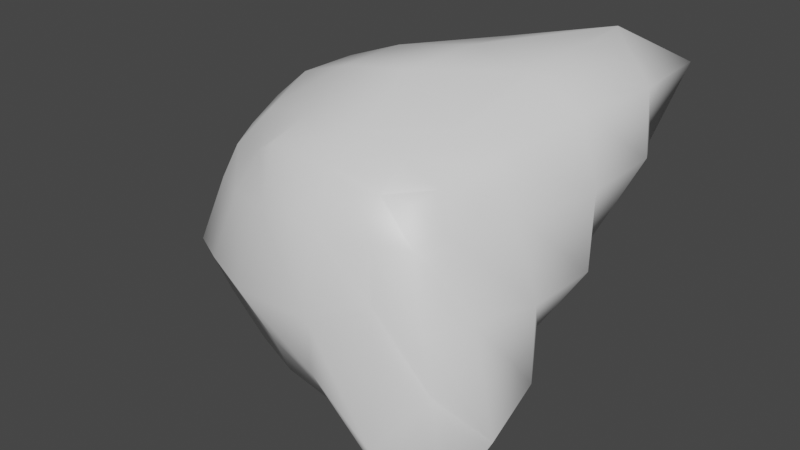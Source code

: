 # Source: poof.blend  (saved by Blender 2.80.75; exported with 4.5.12 LTS)
import bpy
from mathutils import Matrix  # noqa: F401  (used for matrix-valued properties, if any)

bpy.ops.wm.read_factory_settings(use_empty=True)
scene = bpy.context.scene
scene.name = 'Scene'

# ---- collections
col_collection = bpy.data.collections.new('Collection'); scene.collection.children.link(col_collection)

# ---- materials (node trees are filled in below, after node groups)
mat_material = bpy.data.materials.new('Material')
mat_material.alpha_threshold = 0.0
mat_material.use_transparent_shadow = False
mat_material.line_color = (0.0, 0.0, 0.0, 1.0)

# ---- material node trees
mat_material.use_nodes = True; mat_material.node_tree.nodes.clear()
_N = mat_material.node_tree.nodes; _L = mat_material.node_tree.links
n0 = _N.new('ShaderNodeOutputMaterial'); n0.name = 'Material Output'; n0.location = (300, 300)
n1 = _N.new('ShaderNodeBsdfPrincipled'); n1.name = 'Principled BSDF'; n1.location = (10, 300)
n1.distribution = 'GGX'
n1.subsurface_method = 'BURLEY'
n1.inputs[2].default_value = 0.4
n1.inputs[3].default_value = 1.45
n1.inputs[27].default_value = (0.0, 0.0, 0.0, 1.0)
n1.inputs[28].default_value = 1.0
_L.new(n1.outputs[0], n0.inputs[0])
n0.is_active_output = True

# ---- world
world_world = bpy.data.worlds.new('World'); scene.world = world_world
world_world.use_nodes = True; world_world.node_tree.nodes.clear()
_N = world_world.node_tree.nodes; _L = world_world.node_tree.links
n0 = _N.new('ShaderNodeOutputWorld'); n0.name = 'World Output'; n0.location = (300, 300)
n1 = _N.new('ShaderNodeBackground'); n1.name = 'Background'; n1.location = (10, 300)
n1.inputs[0].default_value = (0.05088, 0.05088, 0.05088, 1.0)
_L.new(n1.outputs[0], n0.inputs[0])
n0.is_active_output = True
world_world.color = (0.05088, 0.05088, 0.05088)
world_world.use_sun_shadow = False
world_world.sun_shadow_jitter_overblur = 0.0

# ---- meshes
me_cube = bpy.data.meshes.new('Cube')
me_cube.from_pydata([(2.531, 2.379, 2.194), (1.048, 1.216, -1.2), (1.186, -1.49, 1.242), (2.185, -2.149, -1.942), (-1.602, 1.332, 1.212), (-1.54, 1.27, -1.202), (-1.617, -1.481, 1.216), (-1.534, -1.425, -1.207), (-1.802, 1.04, -1.556), (-1.901, 0.3829, -1.699), (-1.871, -0.4711, -1.597), (-1.741, -1.123, -1.461), (2.434, 1.532, 2.059), (2.124, 0.5189, 1.947), (1.619, -0.4464, 1.521), (1.263, -1.058, 1.296), (-1.736, -1.097, 1.348), (-1.865, -0.5024, 1.53), (-1.821, 0.3493, 1.566), (-1.706, 0.9535, 1.352), (2.14, -1.463, -2.024), (1.822, -0.5174, -1.878), (1.427, 0.3169, -1.548), (1.341, 0.9925, -1.519), (2.203, 2.162, 1.113), (1.534, 1.557, -0.06589), (1.277, 1.405, -0.8327), (-1.766, -1.617, -0.8924), (-1.951, -1.889, -0.06648), (-1.757, -1.632, 0.7756), (1.27, -1.515, 0.6934), (1.791, -1.978, -0.04371), (1.795, -1.828, -0.9005), (-1.706, 1.458, 0.7147), (-1.959, 1.775, -0.01589), (-1.815, 1.59, -0.94), (2.525, 1.481, 1.188), (1.975, 1.19, -0.05428), (1.462, 0.9737, -0.8274), (2.423, 0.4736, 1.079), (2.437, 0.4218, 0.01349), (1.806, 0.3576, -0.9944), (1.961, -0.4925, 0.9263), (2.329, -0.5385, -0.05991), (2.37, -0.6016, -1.112), (1.643, -1.171, 0.78), (2.011, -1.319, -0.008985), (2.538, -1.62, -1.298), (-1.944, -1.169, 0.7275), (-2.325, -1.369, -0.06132), (-1.941, -1.152, -0.8283), (-2.227, -0.5278, 0.9397), (-2.449, -0.5756, -0.06298), (-2.214, -0.5076, -1.014), (-2.212, 0.3559, 0.9051), (-2.645, 0.4409, -0.1028), (-2.28, 0.3944, -1.04), (-1.917, 1.024, 0.779), (-2.241, 1.203, -0.02901), (-2.054, 1.103, -0.9543), (0.8168, 1.427, -1.497), (0.2336, 1.516, -1.517), (-0.5487, 1.486, -1.474), (-1.255, 1.439, -1.466), (0.7198, -1.447, 1.213), (0.293, -1.782, 1.529), (-0.6035, -1.832, 1.635), (-1.2, -1.518, 1.26), (-1.24, -1.589, -1.443), (-0.594, -1.745, -1.608), (0.2612, -1.803, -1.73), (1.405, -2.19, -2.134), (-1.225, 1.426, 1.326), (-0.5803, 1.666, 1.584), (0.4848, 2.018, 1.91), (1.605, 2.264, 2.055), (0.7887, 0.9091, -1.577), (0.2801, 1.124, -2.023), (-0.5969, 1.039, -1.923), (-1.184, 0.9268, -1.582), (1.031, 0.3685, -2.029), (0.3803, 0.3635, -2.374), (-0.545, 0.3821, -2.178), (-1.331, 0.3829, -2.022), (1.311, -0.5477, -2.353), (0.4529, -0.5528, -2.54), (-0.5458, -0.5576, -2.433), (-1.321, -0.498, -2.033), (1.458, -1.471, -2.424), (0.4266, -1.461, -2.386), (-0.5541, -1.245, -1.994), (-1.231, -1.112, -1.691), (-1.249, 1.023, 1.675), (-0.601, 1.142, 1.933), (0.4633, 1.401, 2.349), (1.838, 1.716, 2.673), (-1.356, 0.3765, 1.961), (-0.5631, 0.4307, 2.258), (0.4745, 0.5695, 2.437), (1.405, 0.4804, 2.304), (-1.357, -0.4829, 1.97), (-0.6496, -0.5137, 2.214), (0.4139, -0.5549, 2.405), (1.045, -0.4379, 1.783), (-1.28, -1.181, 1.704), (-0.5978, -1.188, 1.818), (0.2543, -1.249, 1.814), (0.8657, -1.138, 1.642), (-1.249, 1.652, -0.8153), (-0.5874, 1.83, -0.9528), (0.2179, 1.794, -0.9639), (0.794, 1.556, -0.8661), (-1.411, 2.118, -0.07211), (-0.6447, 2.259, -0.0323), (0.3368, 2.232, -0.06149), (1.201, 2.088, -0.02899), (-1.298, 1.703, 0.8089), (-0.5862, 1.931, 0.8961), (0.4457, 2.323, 1.12), (1.381, 2.159, 1.118), (1.642, -2.701, -1.25), (0.2855, -2.23, -1.023), (-0.5789, -2.021, -0.9821), (-1.265, -1.793, -0.8541), (0.9702, -1.924, 0.04553), (0.4385, -2.445, -0.07943), (-0.5964, -2.527, -0.03694), (-1.391, -2.194, -0.02499), (0.9833, -1.924, 0.8398), (0.2825, -2.094, 0.9272), (-0.5961, -2.069, 0.8586), (-1.29, -1.842, 0.7877)], [], [(104, 16, 6, 67), (131, 67, 6, 29), (57, 19, 4, 33), (88, 20, 3, 71), (45, 15, 2, 30), (119, 75, 0, 24), (24, 0, 12, 36), (36, 12, 13, 39), (39, 13, 14, 42), (42, 14, 15, 45), (60, 1, 23, 76), (76, 23, 22, 80), (80, 22, 21, 84), (84, 21, 20, 88), (29, 6, 16, 48), (48, 16, 17, 51), (51, 17, 18, 54), (54, 18, 19, 57), (72, 4, 19, 92), (92, 19, 18, 96), (96, 18, 17, 100), (100, 17, 16, 104), (9, 56, 59, 8), (56, 55, 58, 59), (55, 54, 57, 58), (10, 53, 56, 9), (53, 52, 55, 56), (52, 51, 54, 55), (11, 50, 53, 10), (50, 49, 52, 53), (49, 48, 51, 52), (7, 27, 50, 11), (27, 28, 49, 50), (28, 29, 48, 49), (21, 44, 47, 20), (44, 43, 46, 47), (43, 42, 45, 46), (22, 41, 44, 21), (41, 40, 43, 44), (40, 39, 42, 43), (23, 38, 41, 22), (38, 37, 40, 41), (37, 36, 39, 40), (1, 26, 38, 23), (26, 25, 37, 38), (25, 24, 36, 37), (60, 111, 26, 1), (111, 115, 25, 26), (115, 119, 24, 25), (20, 47, 32, 3), (47, 46, 31, 32), (46, 45, 30, 31), (8, 59, 35, 5), (59, 58, 34, 35), (58, 57, 33, 34), (68, 123, 27, 7), (123, 127, 28, 27), (127, 131, 29, 28), (31, 30, 128, 124), (124, 128, 129, 125), (125, 129, 130, 126), (126, 130, 131, 127), (32, 31, 124, 120), (120, 124, 125, 121), (121, 125, 126, 122), (122, 126, 127, 123), (3, 32, 120, 71), (71, 120, 121, 70), (70, 121, 122, 69), (69, 122, 123, 68), (34, 33, 116, 112), (112, 116, 117, 113), (113, 117, 118, 114), (114, 118, 119, 115), (35, 34, 112, 108), (108, 112, 113, 109), (109, 113, 114, 110), (110, 114, 115, 111), (5, 35, 108, 63), (63, 108, 109, 62), (62, 109, 110, 61), (61, 110, 111, 60), (14, 103, 107, 15), (103, 102, 106, 107), (102, 101, 105, 106), (101, 100, 104, 105), (13, 99, 103, 14), (99, 98, 102, 103), (98, 97, 101, 102), (97, 96, 100, 101), (12, 95, 99, 13), (95, 94, 98, 99), (94, 93, 97, 98), (93, 92, 96, 97), (0, 75, 95, 12), (75, 74, 94, 95), (74, 73, 93, 94), (73, 72, 92, 93), (10, 87, 91, 11), (87, 86, 90, 91), (86, 85, 89, 90), (85, 84, 88, 89), (9, 83, 87, 10), (83, 82, 86, 87), (82, 81, 85, 86), (81, 80, 84, 85), (8, 79, 83, 9), (79, 78, 82, 83), (78, 77, 81, 82), (77, 76, 80, 81), (5, 63, 79, 8), (63, 62, 78, 79), (62, 61, 77, 78), (61, 60, 76, 77), (33, 4, 72, 116), (116, 72, 73, 117), (117, 73, 74, 118), (118, 74, 75, 119), (11, 91, 68, 7), (91, 90, 69, 68), (90, 89, 70, 69), (89, 88, 71, 70), (30, 2, 64, 128), (128, 64, 65, 129), (129, 65, 66, 130), (130, 66, 67, 131), (15, 107, 64, 2), (107, 106, 65, 64), (106, 105, 66, 65), (105, 104, 67, 66)])
me_cube.polygons.foreach_set('use_smooth', [True] * 130)
_uv = me_cube.uv_layers.new(name='UVMap')
_uv.uv.foreach_set('vector', [0.575, 0.2, 0.625, 0.2, 0.625, 0.25, 0.575, 0.25, 0.5625, 0.45, 0.625, 0.45, 0.625, 0.5, 0.5625, 0.5, 0.5625, 0.7, 0.625, 0.7, 0.625, 0.75, 0.5625, 0.75, 0.575, 0.95, 0.625, 0.95, 0.625, 1.0, 0.575, 1.0, 0.3125, 0.7, 0.375, 0.7, 0.375, 0.75, 0.3125, 0.75, 0.8125, 0.7, 0.875, 0.7, 0.875, 0.75, 0.8125, 0.75, 0.3125, 0.5, 0.375, 0.5, 0.375, 0.55, 0.3125, 0.55, 0.3125, 0.55, 0.375, 0.55, 0.375, 0.6, 0.3125, 0.6, 0.3125, 0.6, 0.375, 0.6, 0.375, 0.65, 0.3125, 0.65, 0.3125, 0.65, 0.375, 0.65, 0.375, 0.7, 0.3125, 0.7, 0.575, 0.75, 0.625, 0.75, 0.625, 0.8, 0.575, 0.8, 0.575, 0.8, 0.625, 0.8, 0.625, 0.85, 0.575, 0.85, 0.575, 0.85, 0.625, 0.85, 0.625, 0.9, 0.575, 0.9, 0.575, 0.9, 0.625, 0.9, 0.625, 0.95, 0.575, 0.95, 0.5625, 0.5, 0.625, 0.5, 0.625, 0.55, 0.5625, 0.55, 0.5625, 0.55, 0.625, 0.55, 0.625, 0.6, 0.5625, 0.6, 0.5625, 0.6, 0.625, 0.6, 0.625, 0.65, 0.5625, 0.65, 0.5625, 0.65, 0.625, 0.65, 0.625, 0.7, 0.5625, 0.7, 0.575, 0.0, 0.625, 0.0, 0.625, 0.05, 0.575, 0.05, 0.575, 0.05, 0.625, 0.05, 0.625, 0.1, 0.575, 0.1, 0.575, 0.1, 0.625, 0.1, 0.625, 0.15, 0.575, 0.15, 0.575, 0.15, 0.625, 0.15, 0.625, 0.2, 0.575, 0.2, 0.375, 0.65, 0.4375, 0.65, 0.4375, 0.7, 0.375, 0.7, 0.4375, 0.65, 0.5, 0.65, 0.5, 0.7, 0.4375, 0.7, 0.5, 0.65, 0.5625, 0.65, 0.5625, 0.7, 0.5, 0.7, 0.375, 0.6, 0.4375, 0.6, 0.4375, 0.65, 0.375, 0.65, 0.4375, 0.6, 0.5, 0.6, 0.5, 0.65, 0.4375, 0.65, 0.5, 0.6, 0.5625, 0.6, 0.5625, 0.65, 0.5, 0.65, 0.375, 0.55, 0.4375, 0.55, 0.4375, 0.6, 0.375, 0.6, 0.4375, 0.55, 0.5, 0.55, 0.5, 0.6, 0.4375, 0.6, 0.5, 0.55, 0.5625, 0.55, 0.5625, 0.6, 0.5, 0.6, 0.375, 0.5, 0.4375, 0.5, 0.4375, 0.55, 0.375, 0.55, 0.4375, 0.5, 0.5, 0.5, 0.5, 0.55, 0.4375, 0.55, 0.5, 0.5, 0.5625, 0.5, 0.5625, 0.55, 0.5, 0.55, 0.125, 0.65, 0.1875, 0.65, 0.1875, 0.7, 0.125, 0.7, 0.1875, 0.65, 0.25, 0.65, 0.25, 0.7, 0.1875, 0.7, 0.25, 0.65, 0.3125, 0.65, 0.3125, 0.7, 0.25, 0.7, 0.125, 0.6, 0.1875, 0.6, 0.1875, 0.65, 0.125, 0.65, 0.1875, 0.6, 0.25, 0.6, 0.25, 0.65, 0.1875, 0.65, 0.25, 0.6, 0.3125, 0.6, 0.3125, 0.65, 0.25, 0.65, 0.125, 0.55, 0.1875, 0.55, 0.1875, 0.6, 0.125, 0.6, 0.1875, 0.55, 0.25, 0.55, 0.25, 0.6, 0.1875, 0.6, 0.25, 0.55, 0.3125, 0.55, 0.3125, 0.6, 0.25, 0.6, 0.125, 0.5, 0.1875, 0.5, 0.1875, 0.55, 0.125, 0.55, 0.1875, 0.5, 0.25, 0.5, 0.25, 0.55, 0.1875, 0.55, 0.25, 0.5, 0.3125, 0.5, 0.3125, 0.55, 0.25, 0.55, 0.625, 0.7, 0.6875, 0.7, 0.6875, 0.75, 0.625, 0.75, 0.6875, 0.7, 0.75, 0.7, 0.75, 0.75, 0.6875, 0.75, 0.75, 0.7, 0.8125, 0.7, 0.8125, 0.75, 0.75, 0.75, 0.125, 0.7, 0.1875, 0.7, 0.1875, 0.75, 0.125, 0.75, 0.1875, 0.7, 0.25, 0.7, 0.25, 0.75, 0.1875, 0.75, 0.25, 0.7, 0.3125, 0.7, 0.3125, 0.75, 0.25, 0.75, 0.375, 0.7, 0.4375, 0.7, 0.4375, 0.75, 0.375, 0.75, 0.4375, 0.7, 0.5, 0.7, 0.5, 0.75, 0.4375, 0.75, 0.5, 0.7, 0.5625, 0.7, 0.5625, 0.75, 0.5, 0.75, 0.375, 0.45, 0.4375, 0.45, 0.4375, 0.5, 0.375, 0.5, 0.4375, 0.45, 0.5, 0.45, 0.5, 0.5, 0.4375, 0.5, 0.5, 0.45, 0.5625, 0.45, 0.5625, 0.5, 0.5, 0.5, 0.5, 0.25, 0.5625, 0.25, 0.5625, 0.3, 0.5, 0.3, 0.5, 0.3, 0.5625, 0.3, 0.5625, 0.35, 0.5, 0.35, 0.5, 0.35, 0.5625, 0.35, 0.5625, 0.4, 0.5, 0.4, 0.5, 0.4, 0.5625, 0.4, 0.5625, 0.45, 0.5, 0.45, 0.4375, 0.25, 0.5, 0.25, 0.5, 0.3, 0.4375, 0.3, 0.4375, 0.3, 0.5, 0.3, 0.5, 0.35, 0.4375, 0.35, 0.4375, 0.35, 0.5, 0.35, 0.5, 0.4, 0.4375, 0.4, 0.4375, 0.4, 0.5, 0.4, 0.5, 0.45, 0.4375, 0.45, 0.375, 0.25, 0.4375, 0.25, 0.4375, 0.3, 0.375, 0.3, 0.375, 0.3, 0.4375, 0.3, 0.4375, 0.35, 0.375, 0.35, 0.375, 0.35, 0.4375, 0.35, 0.4375, 0.4, 0.375, 0.4, 0.375, 0.4, 0.4375, 0.4, 0.4375, 0.45, 0.375, 0.45, 0.75, 0.5, 0.8125, 0.5, 0.8125, 0.55, 0.75, 0.55, 0.75, 0.55, 0.8125, 0.55, 0.8125, 0.6, 0.75, 0.6, 0.75, 0.6, 0.8125, 0.6, 0.8125, 0.65, 0.75, 0.65, 0.75, 0.65, 0.8125, 0.65, 0.8125, 0.7, 0.75, 0.7, 0.6875, 0.5, 0.75, 0.5, 0.75, 0.55, 0.6875, 0.55, 0.6875, 0.55, 0.75, 0.55, 0.75, 0.6, 0.6875, 0.6, 0.6875, 0.6, 0.75, 0.6, 0.75, 0.65, 0.6875, 0.65, 0.6875, 0.65, 0.75, 0.65, 0.75, 0.7, 0.6875, 0.7, 0.625, 0.5, 0.6875, 0.5, 0.6875, 0.55, 0.625, 0.55, 0.625, 0.55, 0.6875, 0.55, 0.6875, 0.6, 0.625, 0.6, 0.625, 0.6, 0.6875, 0.6, 0.6875, 0.65, 0.625, 0.65, 0.625, 0.65, 0.6875, 0.65, 0.6875, 0.7, 0.625, 0.7, 0.375, 0.15, 0.425, 0.15, 0.425, 0.2, 0.375, 0.2, 0.425, 0.15, 0.475, 0.15, 0.475, 0.2, 0.425, 0.2, 0.475, 0.15, 0.525, 0.15, 0.525, 0.2, 0.475, 0.2, 0.525, 0.15, 0.575, 0.15, 0.575, 0.2, 0.525, 0.2, 0.375, 0.1, 0.425, 0.1, 0.425, 0.15, 0.375, 0.15, 0.425, 0.1, 0.475, 0.1, 0.475, 0.15, 0.425, 0.15, 0.475, 0.1, 0.525, 0.1, 0.525, 0.15, 0.475, 0.15, 0.525, 0.1, 0.575, 0.1, 0.575, 0.15, 0.525, 0.15, 0.375, 0.05, 0.425, 0.05, 0.425, 0.1, 0.375, 0.1, 0.425, 0.05, 0.475, 0.05, 0.475, 0.1, 0.425, 0.1, 0.475, 0.05, 0.525, 0.05, 0.525, 0.1, 0.475, 0.1, 0.525, 0.05, 0.575, 0.05, 0.575, 0.1, 0.525, 0.1, 0.375, 0.0, 0.425, 0.0, 0.425, 0.05, 0.375, 0.05, 0.425, 0.0, 0.475, 0.0, 0.475, 0.05, 0.425, 0.05, 0.475, 0.0, 0.525, 0.0, 0.525, 0.05, 0.475, 0.05, 0.525, 0.0, 0.575, 0.0, 0.575, 0.05, 0.525, 0.05, 0.375, 0.9, 0.425, 0.9, 0.425, 0.95, 0.375, 0.95, 0.425, 0.9, 0.475, 0.9, 0.475, 0.95, 0.425, 0.95, 0.475, 0.9, 0.525, 0.9, 0.525, 0.95, 0.475, 0.95, 0.525, 0.9, 0.575, 0.9, 0.575, 0.95, 0.525, 0.95, 0.375, 0.85, 0.425, 0.85, 0.425, 0.9, 0.375, 0.9, 0.425, 0.85, 0.475, 0.85, 0.475, 0.9, 0.425, 0.9, 0.475, 0.85, 0.525, 0.85, 0.525, 0.9, 0.475, 0.9, 0.525, 0.85, 0.575, 0.85, 0.575, 0.9, 0.525, 0.9, 0.375, 0.8, 0.425, 0.8, 0.425, 0.85, 0.375, 0.85, 0.425, 0.8, 0.475, 0.8, 0.475, 0.85, 0.425, 0.85, 0.475, 0.8, 0.525, 0.8, 0.525, 0.85, 0.475, 0.85, 0.525, 0.8, 0.575, 0.8, 0.575, 0.85, 0.525, 0.85, 0.375, 0.75, 0.425, 0.75, 0.425, 0.8, 0.375, 0.8, 0.425, 0.75, 0.475, 0.75, 0.475, 0.8, 0.425, 0.8, 0.475, 0.75, 0.525, 0.75, 0.525, 0.8, 0.475, 0.8, 0.525, 0.75, 0.575, 0.75, 0.575, 0.8, 0.525, 0.8, 0.8125, 0.5, 0.875, 0.5, 0.875, 0.55, 0.8125, 0.55, 0.8125, 0.55, 0.875, 0.55, 0.875, 0.6, 0.8125, 0.6, 0.8125, 0.6, 0.875, 0.6, 0.875, 0.65, 0.8125, 0.65, 0.8125, 0.65, 0.875, 0.65, 0.875, 0.7, 0.8125, 0.7, 0.375, 0.95, 0.425, 0.95, 0.425, 1.0, 0.375, 1.0, 0.425, 0.95, 0.475, 0.95, 0.475, 1.0, 0.425, 1.0, 0.475, 0.95, 0.525, 0.95, 0.525, 1.0, 0.475, 1.0, 0.525, 0.95, 0.575, 0.95, 0.575, 1.0, 0.525, 1.0, 0.5625, 0.25, 0.625, 0.25, 0.625, 0.3, 0.5625, 0.3, 0.5625, 0.3, 0.625, 0.3, 0.625, 0.35, 0.5625, 0.35, 0.5625, 0.35, 0.625, 0.35, 0.625, 0.4, 0.5625, 0.4, 0.5625, 0.4, 0.625, 0.4, 0.625, 0.45, 0.5625, 0.45, 0.375, 0.2, 0.425, 0.2, 0.425, 0.25, 0.375, 0.25, 0.425, 0.2, 0.475, 0.2, 0.475, 0.25, 0.425, 0.25, 0.475, 0.2, 0.525, 0.2, 0.525, 0.25, 0.475, 0.25, 0.525, 0.2, 0.575, 0.2, 0.575, 0.25, 0.525, 0.25])
me_cube.materials.append(mat_material)
me_cube.use_remesh_preserve_volume = False
me_cube.use_remesh_preserve_attributes = False
me_cube.use_mirror_vertex_groups = False
me_cube.update()

# ---- objects
ob_cube = bpy.data.objects.new('Cube', me_cube)

# ---- transforms, parenting, visibility, modifiers, constraints
ob_cube.location = (0.0, 0.0, 0.0)
ob_cube.lock_rotations_4d = False
ob_cube.empty_display_type = 'ARROWS'
ob_cube.lineart.crease_threshold = 0.0

# ---- collection membership
col_collection.objects.link(ob_cube)

# ---- scene / render settings (as saved in the file)
scene.frame_start = 1; scene.frame_end = 250; scene.frame_set(1)
scene.render.engine = 'BLENDER_EEVEE_NEXT'
scene.cycles.use_denoising = False
scene.cycles.samples = 128
scene.cycles.sampling_pattern = 'TABULATED_SOBOL'
scene.cycles.use_adaptive_sampling = False
scene.cycles.use_light_tree = False
scene.view_settings.view_transform = 'Filmic'
bpy.context.view_layer.update()

# ---- added for rendering (the .blend has no active camera and no usable light): camera, sun
cam_auto = bpy.data.cameras.new('AutoCamera')
cam_auto.lens = 50.0
cam_auto.sensor_width = 36.0
cam_auto.clip_end = 1000.0
ob_auto_camera = bpy.data.objects.new('AutoCamera', cam_auto)
scene.collection.objects.link(ob_auto_camera)
ob_auto_camera.location = (8.21376, -10.0814, 6.67993)
ob_auto_camera.rotation_euler = (1.09748, -7.21219e-08, 0.694738)
scene.camera = ob_auto_camera
light_auto_sun = bpy.data.lights.new('AutoSun', 'SUN')
light_auto_sun.energy = 3.0
light_auto_sun.angle = 0.0523599
ob_auto_sun = bpy.data.objects.new('AutoSun', light_auto_sun)
scene.collection.objects.link(ob_auto_sun)
ob_auto_sun.rotation_euler = (0.872665, 0.174533, 0.523599)
bpy.context.view_layer.update()
